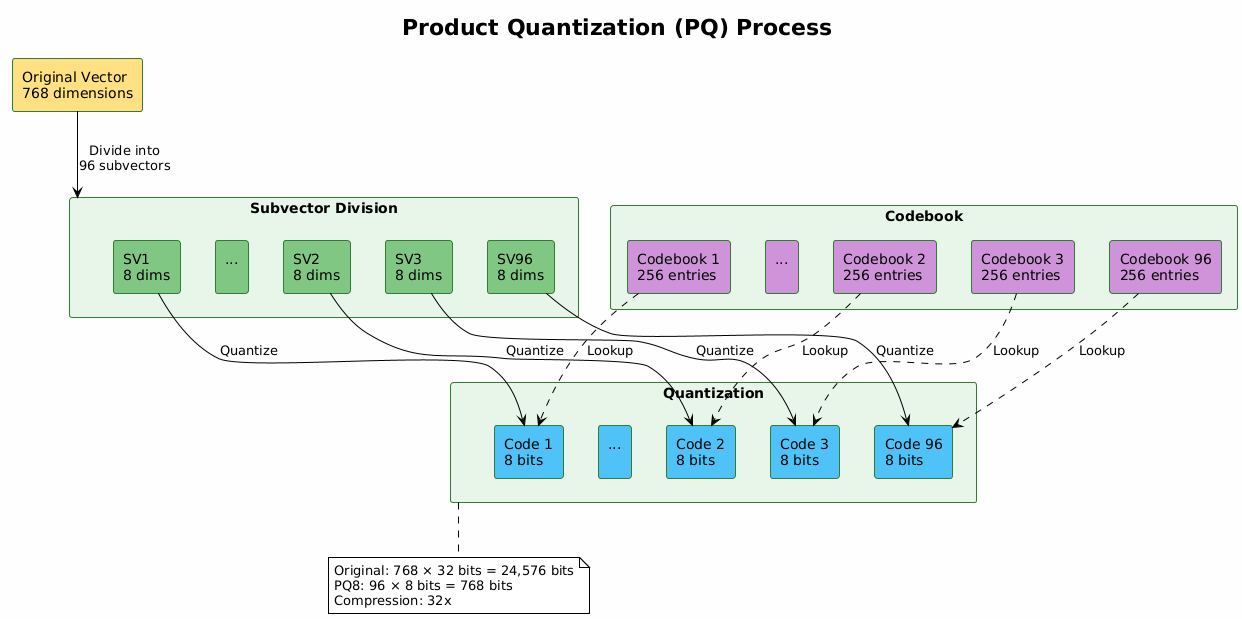

The diagram above was rendered by PlantUML. Its source (embedded in the PNG):
@startuml product-quantization
!theme plain
skinparam backgroundColor #FEFEFE
skinparam rectangle {
  BackgroundColor #E8F5E9
  BorderColor #2E7D32
}

title Product Quantization (PQ) Process

rectangle "Original Vector\n768 dimensions" as original #FFE082

rectangle "Subvector Division" as division {
  rectangle "SV1\n8 dims" as sv1 #81C784
  rectangle "SV2\n8 dims" as sv2 #81C784
  rectangle "SV3\n8 dims" as sv3 #81C784
  rectangle "...\n" as dots #81C784
  rectangle "SV96\n8 dims" as sv96 #81C784
}

rectangle "Quantization" as quant {
  rectangle "Code 1\n8 bits" as c1 #4FC3F7
  rectangle "Code 2\n8 bits" as c2 #4FC3F7
  rectangle "Code 3\n8 bits" as c3 #4FC3F7
  rectangle "...\n" as cdots #4FC3F7
  rectangle "Code 96\n8 bits" as c96 #4FC3F7
}

rectangle "Codebook" as codebook {
  rectangle "Codebook 1\n256 entries" as cb1 #CE93D8
  rectangle "Codebook 2\n256 entries" as cb2 #CE93D8
  rectangle "Codebook 3\n256 entries" as cb3 #CE93D8
  rectangle "...\n" as cbdots #CE93D8
  rectangle "Codebook 96\n256 entries" as cb96 #CE93D8
}

original --> division : "Divide into\n96 subvectors"
sv1 --> c1 : "Quantize"
sv2 --> c2 : "Quantize"
sv3 --> c3 : "Quantize"
sv96 --> c96 : "Quantize"

cb1 ..> c1 : "Lookup"
cb2 ..> c2 : "Lookup"
cb3 ..> c3 : "Lookup"
cb96 ..> c96 : "Lookup"

note bottom of quant
  Original: 768 × 32 bits = 24,576 bits
  PQ8: 96 × 8 bits = 768 bits
  Compression: 32x
end note

@enduml